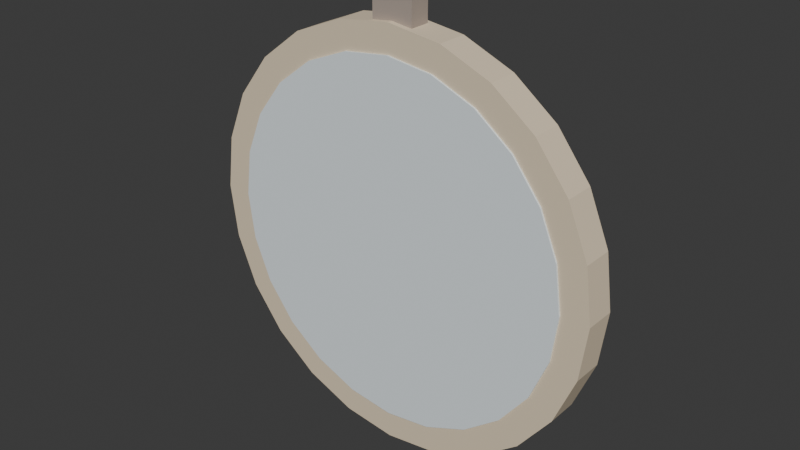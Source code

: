 # Source: ARTE_ESPELHO_REDONDO_v01.blend  (saved by Blender 4.2.66; exported with 4.5.12 LTS)
import bpy
from mathutils import Matrix  # noqa: F401  (used for matrix-valued properties, if any)

bpy.ops.wm.read_factory_settings(use_empty=True)
scene = bpy.context.scene
scene.name = 'Scene'

# ---- collections
col_collection = bpy.data.collections.new('Collection'); scene.collection.children.link(col_collection)
col_arte_quadro_duplo_v01 = bpy.data.collections.new('ARTE_QUADRO_DUPLO_v01'); scene.collection.children.link(col_arte_quadro_duplo_v01)
col_arte_mapa_v01 = bpy.data.collections.new('ARTE_MAPA_v01'); scene.collection.children.link(col_arte_mapa_v01)
col_arte_espelho_redondo_v01 = bpy.data.collections.new('ARTE_ESPELHO_REDONDO_v01'); scene.collection.children.link(col_arte_espelho_redondo_v01)

# ---- materials (node trees are filled in below, after node groups)
mat_polyroom_pbr = bpy.data.materials.new('Polyroom_PBR')

# ---- material node trees
mat_polyroom_pbr.use_nodes = True; mat_polyroom_pbr.node_tree.nodes.clear()
_N = mat_polyroom_pbr.node_tree.nodes; _L = mat_polyroom_pbr.node_tree.links
n0 = _N.new('ShaderNodeOutputMaterial'); n0.name = 'Material Output'; n0.location = (0, 0)
n1 = _N.new('ShaderNodeBsdfPrincipled'); n1.name = 'Principled BSDF'; n1.location = (0, 0)
n1.inputs[2].default_value = 0.8
n2 = _N.new('ShaderNodeVertexColor'); n2.name = 'Color Attribute'; n2.location = (0, 0)
n2.layer_name = 'Color'
_L.new(n2.outputs[0], n1.inputs[0])
_L.new(n1.outputs[0], n0.inputs[0])
n0.is_active_output = True

# ---- world
world_world = bpy.data.worlds.new('World'); scene.world = world_world
world_world.use_nodes = True; world_world.node_tree.nodes.clear()
_N = world_world.node_tree.nodes; _L = world_world.node_tree.links
n0 = _N.new('ShaderNodeOutputWorld'); n0.name = 'World Output'; n0.location = (300, 300)
n1 = _N.new('ShaderNodeBackground'); n1.name = 'Background'; n1.location = (10, 300)
n1.inputs[0].default_value = (0.05088, 0.05088, 0.05088, 1.0)
_L.new(n1.outputs[0], n0.inputs[0])
n0.is_active_output = True
world_world.color = (0.05088, 0.05088, 0.05088)
world_world.sun_shadow_jitter_overblur = 0.0

# ---- meshes
me_arte_espelho_redondo_v01 = bpy.data.meshes.new('ARTE_ESPELHO_REDONDO_v01')
me_arte_espelho_redondo_v01.from_pydata([(0.0, 0.0225, 0.6), (0.0, -0.0225, 0.6), (0.07765, 0.0225, 0.5898), (0.07765, -0.0225, 0.5898), (0.15, 0.0225, 0.5598), (0.15, -0.0225, 0.5598), (0.2121, 0.0225, 0.5121), (0.2121, -0.0225, 0.5121), (0.2598, 0.0225, 0.45), (0.2598, -0.0225, 0.45), (0.2898, 0.0225, 0.3776), (0.2898, -0.0225, 0.3776), (0.3, 0.0225, 0.3), (0.3, -0.0225, 0.3), (0.2898, 0.0225, 0.2224), (0.2898, -0.0225, 0.2224), (0.2598, 0.0225, 0.15), (0.2598, -0.0225, 0.15), (0.2121, 0.0225, 0.08787), (0.2121, -0.0225, 0.08787), (0.15, 0.0225, 0.04019), (0.15, -0.0225, 0.04019), (0.07765, 0.0225, 0.01022), (0.07765, -0.0225, 0.01022), (0.0, 0.0225, 0.0), (0.0, -0.0225, 0.0), (-0.07765, 0.0225, 0.01022), (-0.07765, -0.0225, 0.01022), (-0.15, 0.0225, 0.04019), (-0.15, -0.0225, 0.04019), (-0.2121, 0.0225, 0.08787), (-0.2121, -0.0225, 0.08787), (-0.2598, 0.0225, 0.15), (-0.2598, -0.0225, 0.15), (-0.2898, 0.0225, 0.2224), (-0.2898, -0.0225, 0.2224), (-0.3, 0.0225, 0.3), (-0.3, -0.0225, 0.3), (-0.2898, 0.0225, 0.3776), (-0.2898, -0.0225, 0.3776), (-0.2598, 0.0225, 0.45), (-0.2598, -0.0225, 0.45), (-0.2121, 0.0225, 0.5121), (-0.2121, -0.0225, 0.5121), (-0.15, 0.0225, 0.5598), (-0.15, -0.0225, 0.5598), (-0.07765, 0.0225, 0.5898), (-0.07765, -0.0225, 0.5898), (0.0, 0.025, 0.56), (0.0, -0.025, 0.56), (0.06729, 0.025, 0.5511), (0.06729, -0.025, 0.5511), (0.13, 0.025, 0.5252), (0.13, -0.025, 0.5252), (0.1838, 0.025, 0.4838), (0.1838, -0.025, 0.4838), (0.2252, 0.025, 0.43), (0.2252, -0.025, 0.43), (0.2511, 0.025, 0.3673), (0.2511, -0.025, 0.3673), (0.26, 0.025, 0.3), (0.26, -0.025, 0.3), (0.2511, 0.025, 0.2327), (0.2511, -0.025, 0.2327), (0.2252, 0.025, 0.17), (0.2252, -0.025, 0.17), (0.1838, 0.025, 0.1162), (0.1838, -0.025, 0.1162), (0.13, 0.025, 0.07483), (0.13, -0.025, 0.07483), (0.06729, 0.025, 0.04886), (0.06729, -0.025, 0.04886), (0.0, 0.025, 0.04), (0.0, -0.025, 0.04), (-0.06729, 0.025, 0.04886), (-0.06729, -0.025, 0.04886), (-0.13, 0.025, 0.07483), (-0.13, -0.025, 0.07483), (-0.1838, 0.025, 0.1162), (-0.1838, -0.025, 0.1162), (-0.2252, 0.025, 0.17), (-0.2252, -0.025, 0.17), (-0.2511, 0.025, 0.2327), (-0.2511, -0.025, 0.2327), (-0.26, 0.025, 0.3), (-0.26, -0.025, 0.3), (-0.2511, 0.025, 0.3673), (-0.2511, -0.025, 0.3673), (-0.2252, 0.025, 0.43), (-0.2252, -0.025, 0.43), (-0.1838, 0.025, 0.4838), (-0.1838, -0.025, 0.4838), (-0.13, 0.025, 0.5252), (-0.13, -0.025, 0.5252), (-0.06729, 0.025, 0.5511), (-0.06729, -0.025, 0.5511), (-0.03, -0.015, 0.59), (-0.03, -0.015, 0.65), (-0.03, 0.015, 0.59), (-0.03, 0.015, 0.65), (0.03, -0.015, 0.59), (0.03, -0.015, 0.65), (0.03, 0.015, 0.59), (0.03, 0.015, 0.65)], [], [(0, 1, 3, 2), (2, 3, 5, 4), (4, 5, 7, 6), (6, 7, 9, 8), (8, 9, 11, 10), (10, 11, 13, 12), (12, 13, 15, 14), (14, 15, 17, 16), (16, 17, 19, 18), (18, 19, 21, 20), (20, 21, 23, 22), (22, 23, 25, 24), (24, 25, 27, 26), (26, 27, 29, 28), (28, 29, 31, 30), (30, 31, 33, 32), (32, 33, 35, 34), (34, 35, 37, 36), (36, 37, 39, 38), (38, 39, 41, 40), (40, 41, 43, 42), (42, 43, 45, 44), (3, 1, 47, 45, 43, 41, 39, 37, 35, 33, 31, 29, 27, 25, 23, 21, 19, 17, 15, 13, 11, 9, 7, 5), (44, 45, 47, 46), (46, 47, 1, 0), (0, 2, 4, 6, 8, 10, 12, 14, 16, 18, 20, 22, 24, 26, 28, 30, 32, 34, 36, 38, 40, 42, 44, 46), (48, 49, 51, 50), (50, 51, 53, 52), (52, 53, 55, 54), (54, 55, 57, 56), (56, 57, 59, 58), (58, 59, 61, 60), (60, 61, 63, 62), (62, 63, 65, 64), (64, 65, 67, 66), (66, 67, 69, 68), (68, 69, 71, 70), (70, 71, 73, 72), (72, 73, 75, 74), (74, 75, 77, 76), (76, 77, 79, 78), (78, 79, 81, 80), (80, 81, 83, 82), (82, 83, 85, 84), (84, 85, 87, 86), (86, 87, 89, 88), (88, 89, 91, 90), (90, 91, 93, 92), (51, 49, 95, 93, 91, 89, 87, 85, 83, 81, 79, 77, 75, 73, 71, 69, 67, 65, 63, 61, 59, 57, 55, 53), (92, 93, 95, 94), (94, 95, 49, 48), (48, 50, 52, 54, 56, 58, 60, 62, 64, 66, 68, 70, 72, 74, 76, 78, 80, 82, 84, 86, 88, 90, 92, 94), (96, 97, 99, 98), (98, 99, 103, 102), (102, 103, 101, 100), (100, 101, 97, 96), (98, 102, 100, 96), (103, 99, 97, 101)])
_uv = me_arte_espelho_redondo_v01.uv_layers.new(name='UVMap')
_uv.uv.foreach_set('vector', [0.02065, 0.155, 0.02065, 0.155, 0.05305, 0.09888, 0.05305, 0.09888, 0.05305, 0.09888, 0.05305, 0.09888, 0.09888, 0.05305, 0.09888, 0.05305, 0.09888, 0.05305, 0.09888, 0.05305, 0.155, 0.02065, 0.155, 0.02065, 0.155, 0.02065, 0.155, 0.02065, 0.2176, 0.003874, 0.2176, 0.003874, 0.2176, 0.003874, 0.2176, 0.003874, 0.2824, 0.003874, 0.2824, 0.003874, 0.2824, 0.003874, 0.2824, 0.003874, 0.345, 0.02065, 0.345, 0.02065, 0.655, 0.4794, 0.655, 0.4794, 0.7176, 0.4961, 0.7176, 0.4961, 0.7176, 0.4961, 0.7176, 0.4961, 0.7824, 0.4961, 0.7824, 0.4961, 0.7824, 0.4961, 0.7824, 0.4961, 0.845, 0.4794, 0.845, 0.4794, 0.845, 0.4794, 0.845, 0.4794, 0.9011, 0.4469, 0.9011, 0.4469, 0.9011, 0.4469, 0.9011, 0.4469, 0.9469, 0.4011, 0.9469, 0.4011, 0.9469, 0.4011, 0.9469, 0.4011, 0.9794, 0.345, 0.9794, 0.345, 0.9794, 0.345, 0.9794, 0.345, 0.9961, 0.2824, 0.9961, 0.2824, 0.9961, 0.2824, 0.9961, 0.2824, 0.9961, 0.2176, 0.9961, 0.2176, 0.9961, 0.2176, 0.9961, 0.2176, 0.9794, 0.155, 0.9794, 0.155, 0.9794, 0.155, 0.9794, 0.155, 0.9469, 0.09888, 0.9469, 0.09888, 0.9469, 0.09888, 0.9469, 0.09888, 0.9011, 0.05305, 0.9011, 0.05305, 0.9011, 0.05305, 0.9011, 0.05305, 0.845, 0.02065, 0.845, 0.02065, 0.155, 0.4794, 0.155, 0.4794, 0.09888, 0.4469, 0.09888, 0.4469, 0.09888, 0.4469, 0.09888, 0.4469, 0.05305, 0.4011, 0.05305, 0.4011, 0.05305, 0.4011, 0.05305, 0.4011, 0.02065, 0.345, 0.02065, 0.345, 0.02065, 0.345, 0.02065, 0.345, 0.003874, 0.2824, 0.003874, 0.2824, 0.5039, 0.2176, 0.5206, 0.155, 0.5531, 0.09888, 0.5989, 0.05305, 0.655, 0.02065, 0.7176, 0.003874, 0.7824, 0.003874, 0.845, 0.02065, 0.9011, 0.05305, 0.9469, 0.09888, 0.9794, 0.155, 0.9961, 0.2176, 0.9961, 0.2824, 0.9794, 0.345, 0.9469, 0.4011, 0.9011, 0.4469, 0.845, 0.4794, 0.7824, 0.4961, 0.7176, 0.4961, 0.655, 0.4794, 0.5989, 0.4469, 0.5531, 0.4011, 0.5206, 0.345, 0.5039, 0.2824, 0.003874, 0.2824, 0.003874, 0.2824, 0.003874, 0.2176, 0.003874, 0.2176, 0.003874, 0.2176, 0.003874, 0.2176, 0.02065, 0.155, 0.02065, 0.155, 0.02065, 0.155, 0.05305, 0.09888, 0.09888, 0.05305, 0.155, 0.02065, 0.2176, 0.003874, 0.2824, 0.003874, 0.345, 0.02065, 0.4011, 0.05305, 0.4469, 0.09888, 0.4794, 0.155, 0.4961, 0.2176, 0.4961, 0.2824, 0.4794, 0.345, 0.4469, 0.4011, 0.4011, 0.4469, 0.345, 0.4794, 0.2824, 0.4961, 0.2176, 0.4961, 0.155, 0.4794, 0.09888, 0.4469, 0.05305, 0.4011, 0.02065, 0.345, 0.003874, 0.2824, 0.003874, 0.2176, 0.08621, 0.5465, 0.08621, 0.5465, 0.1348, 0.5184, 0.1348, 0.5184, 0.1348, 0.5184, 0.1348, 0.5184, 0.1891, 0.5039, 0.1891, 0.5039, 0.1891, 0.5039, 0.1891, 0.5039, 0.2453, 0.5039, 0.2453, 0.5039, 0.2453, 0.5039, 0.2453, 0.5039, 0.2995, 0.5184, 0.2995, 0.5184, 0.2995, 0.5184, 0.2995, 0.5184, 0.3482, 0.5465, 0.3482, 0.5465, 0.3482, 0.5465, 0.3482, 0.5465, 0.3879, 0.5862, 0.3879, 0.5862, 0.4809, 0.8482, 0.4809, 0.8482, 0.5206, 0.8879, 0.5206, 0.8879, 0.5206, 0.8879, 0.5206, 0.8879, 0.5692, 0.916, 0.5692, 0.916, 0.5692, 0.916, 0.5692, 0.916, 0.6235, 0.9305, 0.6235, 0.9305, 0.6235, 0.9305, 0.6235, 0.9305, 0.6796, 0.9305, 0.6796, 0.9305, 0.6796, 0.9305, 0.6796, 0.9305, 0.7339, 0.916, 0.7339, 0.916, 0.7339, 0.916, 0.7339, 0.916, 0.7825, 0.8879, 0.7825, 0.8879, 0.7825, 0.8879, 0.7825, 0.8879, 0.8222, 0.8482, 0.8222, 0.8482, 0.8222, 0.8482, 0.8222, 0.8482, 0.8503, 0.7995, 0.8503, 0.7995, 0.8503, 0.7995, 0.8503, 0.7995, 0.8649, 0.7453, 0.8649, 0.7453, 0.8649, 0.7453, 0.8649, 0.7453, 0.8649, 0.6891, 0.8649, 0.6891, 0.8649, 0.6891, 0.8649, 0.6891, 0.8503, 0.6348, 0.8503, 0.6348, 0.8503, 0.6348, 0.8503, 0.6348, 0.8222, 0.5862, 0.8222, 0.5862, 0.04649, 0.8482, 0.04649, 0.8482, 0.01841, 0.7995, 0.01841, 0.7995, 0.01841, 0.7995, 0.01841, 0.7995, 0.003874, 0.7453, 0.003874, 0.7453, 0.003874, 0.7453, 0.003874, 0.7453, 0.003874, 0.6891, 0.003874, 0.6891, 0.003874, 0.6891, 0.003874, 0.6891, 0.01841, 0.6348, 0.01841, 0.6348, 0.4809, 0.5862, 0.5206, 0.5465, 0.5692, 0.5184, 0.6235, 0.5039, 0.6796, 0.5039, 0.7339, 0.5184, 0.7825, 0.5465, 0.8222, 0.5862, 0.8503, 0.6348, 0.8649, 0.6891, 0.8649, 0.7453, 0.8503, 0.7995, 0.8222, 0.8482, 0.7825, 0.8879, 0.7339, 0.916, 0.6796, 0.9305, 0.6235, 0.9305, 0.5692, 0.916, 0.5206, 0.8879, 0.4809, 0.8482, 0.4528, 0.7995, 0.4382, 0.7453, 0.4382, 0.6891, 0.4528, 0.6348, 0.01841, 0.6348, 0.01841, 0.6348, 0.04649, 0.5862, 0.04649, 0.5862, 0.04649, 0.5862, 0.04649, 0.5862, 0.08621, 0.5465, 0.08621, 0.5465, 0.08621, 0.5465, 0.1348, 0.5184, 0.1891, 0.5039, 0.2453, 0.5039, 0.2995, 0.5184, 0.3482, 0.5465, 0.3879, 0.5862, 0.416, 0.6348, 0.4305, 0.6891, 0.4305, 0.7453, 0.416, 0.7995, 0.3879, 0.8482, 0.3482, 0.8879, 0.2995, 0.916, 0.2453, 0.9305, 0.1891, 0.9305, 0.1348, 0.916, 0.08621, 0.8879, 0.04649, 0.8482, 0.01841, 0.7995, 0.003874, 0.7453, 0.003874, 0.6891, 0.01841, 0.6348, 0.04649, 0.5862, 0.9223, 0.5039, 0.8726, 0.5039, 0.8726, 0.5039, 0.9223, 0.5039, 0.9797, 0.5535, 0.93, 0.5535, 0.93, 0.5039, 0.9797, 0.5039, 0.9797, 0.5039, 0.93, 0.5039, 0.93, 0.5039, 0.9797, 0.5039, 0.9223, 0.5535, 0.8726, 0.5535, 0.8726, 0.5039, 0.9223, 0.5039, 0.9223, 0.5039, 0.9223, 0.5535, 0.9223, 0.5535, 0.9223, 0.5039, 0.93, 0.5039, 0.93, 0.5535, 0.93, 0.5535, 0.93, 0.5039])
_ca = me_arte_espelho_redondo_v01.color_attributes.new('Color', 'FLOAT_COLOR', 'POINT')
_ca.data.foreach_set('color', [0.79, 0.66, 0.48, 1.0, 0.79, 0.66, 0.48, 1.0, 0.79, 0.66, 0.48, 1.0, 0.79, 0.66, 0.48, 1.0, 0.79, 0.66, 0.48, 1.0, 0.79, 0.66, 0.48, 1.0, 0.79, 0.66, 0.48, 1.0, 0.79, 0.66, 0.48, 1.0, 0.79, 0.66, 0.48, 1.0, 0.79, 0.66, 0.48, 1.0, 0.79, 0.66, 0.48, 1.0, 0.79, 0.66, 0.48, 1.0, 0.79, 0.66, 0.48, 1.0, 0.79, 0.66, 0.48, 1.0, 0.79, 0.66, 0.48, 1.0, 0.79, 0.66, 0.48, 1.0, 0.79, 0.66, 0.48, 1.0, 0.79, 0.66, 0.48, 1.0, 0.79, 0.66, 0.48, 1.0, 0.79, 0.66, 0.48, 1.0, 0.79, 0.66, 0.48, 1.0, 0.79, 0.66, 0.48, 1.0, 0.79, 0.66, 0.48, 1.0, 0.79, 0.66, 0.48, 1.0, 0.79, 0.66, 0.48, 1.0, 0.79, 0.66, 0.48, 1.0, 0.79, 0.66, 0.48, 1.0, 0.79, 0.66, 0.48, 1.0, 0.79, 0.66, 0.48, 1.0, 0.79, 0.66, 0.48, 1.0, 0.79, 0.66, 0.48, 1.0, 0.79, 0.66, 0.48, 1.0, 0.79, 0.66, 0.48, 1.0, 0.79, 0.66, 0.48, 1.0, 0.79, 0.66, 0.48, 1.0, 0.79, 0.66, 0.48, 1.0, 0.79, 0.66, 0.48, 1.0, 0.79, 0.66, 0.48, 1.0, 0.79, 0.66, 0.48, 1.0, 0.79, 0.66, 0.48, 1.0, 0.79, 0.66, 0.48, 1.0, 0.79, 0.66, 0.48, 1.0, 0.79, 0.66, 0.48, 1.0, 0.79, 0.66, 0.48, 1.0, 0.79, 0.66, 0.48, 1.0, 0.79, 0.66, 0.48, 1.0, 0.79, 0.66, 0.48, 1.0, 0.79, 0.66, 0.48, 1.0, 0.8, 0.87, 0.9, 1.0, 0.8, 0.87, 0.9, 1.0, 0.8, 0.87, 0.9, 1.0, 0.8, 0.87, 0.9, 1.0, 0.8, 0.87, 0.9, 1.0, 0.8, 0.87, 0.9, 1.0, 0.8, 0.87, 0.9, 1.0, 0.8, 0.87, 0.9, 1.0, 0.8, 0.87, 0.9, 1.0, 0.8, 0.87, 0.9, 1.0, 0.8, 0.87, 0.9, 1.0, 0.8, 0.87, 0.9, 1.0, 0.8, 0.87, 0.9, 1.0, 0.8, 0.87, 0.9, 1.0, 0.8, 0.87, 0.9, 1.0, 0.8, 0.87, 0.9, 1.0, 0.8, 0.87, 0.9, 1.0, 0.8, 0.87, 0.9, 1.0, 0.8, 0.87, 0.9, 1.0, 0.8, 0.87, 0.9, 1.0, 0.8, 0.87, 0.9, 1.0, 0.8, 0.87, 0.9, 1.0, 0.8, 0.87, 0.9, 1.0, 0.8, 0.87, 0.9, 1.0, 0.8, 0.87, 0.9, 1.0, 0.8, 0.87, 0.9, 1.0, 0.8, 0.87, 0.9, 1.0, 0.8, 0.87, 0.9, 1.0, 0.8, 0.87, 0.9, 1.0, 0.8, 0.87, 0.9, 1.0, 0.8, 0.87, 0.9, 1.0, 0.8, 0.87, 0.9, 1.0, 0.8, 0.87, 0.9, 1.0, 0.8, 0.87, 0.9, 1.0, 0.8, 0.87, 0.9, 1.0, 0.8, 0.87, 0.9, 1.0, 0.8, 0.87, 0.9, 1.0, 0.8, 0.87, 0.9, 1.0, 0.8, 0.87, 0.9, 1.0, 0.8, 0.87, 0.9, 1.0, 0.8, 0.87, 0.9, 1.0, 0.8, 0.87, 0.9, 1.0, 0.8, 0.87, 0.9, 1.0, 0.8, 0.87, 0.9, 1.0, 0.8, 0.87, 0.9, 1.0, 0.8, 0.87, 0.9, 1.0, 0.8, 0.87, 0.9, 1.0, 0.8, 0.87, 0.9, 1.0, 0.42, 0.35, 0.3, 1.0, 0.42, 0.35, 0.3, 1.0, 0.42, 0.35, 0.3, 1.0, 0.42, 0.35, 0.3, 1.0, 0.42, 0.35, 0.3, 1.0, 0.42, 0.35, 0.3, 1.0, 0.42, 0.35, 0.3, 1.0, 0.42, 0.35, 0.3, 1.0])
me_arte_espelho_redondo_v01.materials.append(mat_polyroom_pbr)
me_arte_espelho_redondo_v01.update()

# ---- objects
ob_arte_espelho_redondo_v01 = bpy.data.objects.new('ARTE_ESPELHO_REDONDO_v01', me_arte_espelho_redondo_v01)

# ---- transforms, parenting, visibility, modifiers, constraints
ob_arte_espelho_redondo_v01.location = (0.0, 0.0, 0.0)

# ---- collection membership
col_arte_espelho_redondo_v01.objects.link(ob_arte_espelho_redondo_v01)

# ---- scene / render settings (as saved in the file)
scene.frame_start = 1; scene.frame_end = 250; scene.frame_set(1)
scene.render.engine = 'BLENDER_EEVEE_NEXT'
bpy.context.view_layer.update()

# ---- added for rendering (the .blend has no active camera and no usable light): camera, sun
cam_auto = bpy.data.cameras.new('AutoCamera')
cam_auto.lens = 50.0
cam_auto.sensor_width = 36.0
cam_auto.clip_end = 1000.0
ob_auto_camera = bpy.data.objects.new('AutoCamera', cam_auto)
scene.collection.objects.link(ob_auto_camera)
ob_auto_camera.location = (0.819751, -0.983701, 0.980801)
ob_auto_camera.rotation_euler = (1.09748, -7.21219e-08, 0.694738)
scene.camera = ob_auto_camera
light_auto_sun = bpy.data.lights.new('AutoSun', 'SUN')
light_auto_sun.energy = 3.0
light_auto_sun.angle = 0.0523599
ob_auto_sun = bpy.data.objects.new('AutoSun', light_auto_sun)
scene.collection.objects.link(ob_auto_sun)
ob_auto_sun.rotation_euler = (0.872665, 0.174533, 0.523599)
bpy.context.view_layer.update()

